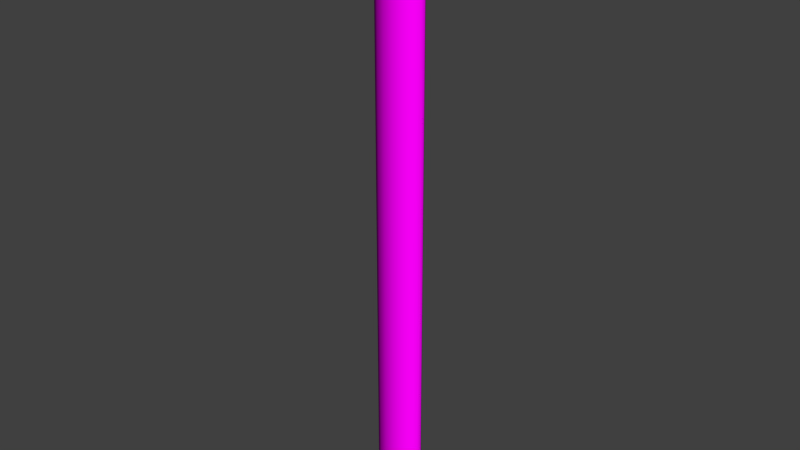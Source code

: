 # Source: decoration_labor_pipe_3.blend  (saved by Blender 2.70.0; exported with 4.5.12 LTS)
import bpy
from mathutils import Matrix  # noqa: F401  (used for matrix-valued properties, if any)

bpy.ops.wm.read_factory_settings(use_empty=True)
scene = bpy.context.scene
scene.name = 'Scene'

# ---- collections
col_collection_1 = bpy.data.collections.new('Collection 1'); scene.collection.children.link(col_collection_1)

# ---- images (referenced by path relative to the original .blend; pixels are not part of the script)
import os
ASSET_DIR = os.environ.get("B2B_ASSET_DIR", "")  # directory of the original .blend (textures are referenced by path, not embedded)
HERE = os.path.dirname(os.path.abspath(__file__))  # packed textures are extracted next to this script under _unpacked/

def load_image(name, relpath, width, height, colorspace="sRGB"):
    """Load a texture the original file referenced (path relative to the .blend, or extracted next to this script)."""
    p = next((c for c in (os.path.join(HERE, relpath), os.path.join(ASSET_DIR, relpath)) if relpath and os.path.exists(c)), "")
    if p:
        img = bpy.data.images.load(p, check_existing=True)
        img.name = name
    else:  # same state as the original file: an image datablock whose file is absent (Cycles renders it pink)
        img = bpy.data.images.new(name, width, height)
        img.source = "FILE"
        img.filepath = "//" + (relpath or name)
    img.colorspace_settings.name = colorspace
    return img
img_decoration_labor_metal_1_normal_jpg = load_image('decoration_labor_metal_1_normal.jpg', 'Texturen/decoration_labor_metal_1_normal.jpg', 1024, 1024, 'sRGB')
img_decoration_labor_metal_1_diffuse_jpg = load_image('decoration_labor_metal_1_diffuse.jpg', 'Texturen/decoration_labor_metal_1_diffuse.jpg', 1024, 1024, 'sRGB')

# ---- materials (node trees are filled in below, after node groups)
mat_decoration_labor_pipe_3_metal_1 = bpy.data.materials.new('decoration_labor_pipe_3_metal_1')
mat_decoration_labor_pipe_3_metal_1.alpha_threshold = 0.0
mat_decoration_labor_pipe_3_metal_1.roughness = 0.5
mat_decoration_labor_pipe_3_metal_1.line_color = (0.0, 0.0, 0.0, 1.0)

# ---- material node trees
mat_decoration_labor_pipe_3_metal_1.use_nodes = True; mat_decoration_labor_pipe_3_metal_1.node_tree.nodes.clear()
_N = mat_decoration_labor_pipe_3_metal_1.node_tree.nodes; _L = mat_decoration_labor_pipe_3_metal_1.node_tree.links
n0 = _N.new('ShaderNodeOutputMaterial'); n0.name = 'Material Output'; n0.location = (300, 300)
n1 = _N.new('ShaderNodeBsdfDiffuse'); n1.name = 'Diffuse BSDF'; n1.location = (10, 300)
n2 = _N.new('ShaderNodeTexCoord'); n2.name = 'Texture Coordinate'; n2.location = (-716, 318)
n3 = _N.new('ShaderNodeNormalMap'); n3.name = 'Normal Map'; n3.location = (-282, 60)
n4 = _N.new('ShaderNodeTexImage'); n4.name = 'Image Texture.001'; n4.location = (-479, 34)
n4.width = 140
n4.image = img_decoration_labor_metal_1_normal_jpg
n5 = _N.new('ShaderNodeTexImage'); n5.name = 'Image Texture'; n5.location = (-449, 309)
n5.width = 140
n5.image = img_decoration_labor_metal_1_diffuse_jpg
_L.new(n1.outputs[0], n0.inputs[0])
_L.new(n2.outputs[2], n5.inputs[0])
_L.new(n2.outputs[2], n4.inputs[0])
_L.new(n4.outputs[0], n3.inputs[1])
_L.new(n3.outputs[0], n1.inputs[2])
_L.new(n5.outputs[0], n1.inputs[0])
n0.is_active_output = True

# ---- world
world_world = bpy.data.worlds.new('World'); scene.world = world_world
world_world.color = (0.05088, 0.05088, 0.05088)
world_world.use_sun_shadow = False
world_world.sun_shadow_jitter_overblur = 0.0
world_world.cycles.sampling_method = 'MANUAL'
world_world.cycles.sample_map_resolution = 256

# ---- meshes
me_cylinder_018 = bpy.data.meshes.new('Cylinder.018')
me_cylinder_018.from_pydata([(0.0, 0.1344, -0.7915), (0.0, 0.1344, 2.93), (0.05145, 0.1242, -0.7915), (0.05145, 0.1242, 2.93), (0.09506, 0.09506, -0.7915), (0.09506, 0.09506, 2.93), (0.1242, 0.05145, -0.7915), (0.1242, 0.05145, 2.93), (0.1344, -5.876e-09, -0.7915), (0.1344, -5.876e-09, 2.93), (0.1242, -0.05145, -0.7915), (0.1242, -0.05145, 2.93), (0.09506, -0.09506, -0.7915), (0.09506, -0.09506, 2.93), (0.05145, -0.1242, -0.7915), (0.05145, -0.1242, 2.93), (2.03e-08, -0.1344, -0.7915), (2.03e-08, -0.1344, 2.93), (-0.05145, -0.1242, -0.7915), (-0.05145, -0.1242, 2.93), (-0.09506, -0.09506, -0.7915), (-0.09506, -0.09506, 2.93), (-0.1242, -0.05145, -0.7915), (-0.1242, -0.05145, 2.93), (-0.1344, 1.603e-09, -0.7915), (-0.1344, 1.603e-09, 2.93), (-0.1242, 0.05145, -0.7915), (-0.1242, 0.05145, 2.93), (-0.09506, 0.09506, -0.7915), (-0.09506, 0.09506, 2.93), (-0.05145, 0.1242, -0.7915), (-0.05145, 0.1242, 2.93), (-9.509e-10, 0.16, 2.93), (0.06121, 0.1478, 2.93), (0.1131, 0.1131, 2.93), (0.1478, 0.06121, 2.93), (0.16, -7.277e-09, 2.93), (0.1478, -0.06121, 2.93), (0.1131, -0.1131, 2.93), (0.06121, -0.1478, 2.93), (2.32e-08, -0.16, 2.93), (-0.06121, -0.1478, 2.93), (-0.1131, -0.1131, 2.93), (-0.1478, -0.06121, 2.93), (-0.16, 1.622e-09, 2.93), (-0.1478, 0.06121, 2.93), (-0.1131, 0.1131, 2.93), (-0.06121, 0.1478, 2.93), (-9.509e-10, 0.16, 3.012), (0.06121, 0.1478, 3.012), (0.1131, 0.1131, 3.012), (0.1478, 0.06121, 3.012), (0.16, -7.277e-09, 3.012), (0.1478, -0.06121, 3.012), (0.1131, -0.1131, 3.012), (0.06121, -0.1478, 3.012), (2.32e-08, -0.16, 3.012), (-0.06121, -0.1478, 3.012), (-0.1131, -0.1131, 3.012), (-0.1478, -0.06121, 3.012), (-0.16, 1.622e-09, 3.012), (-0.1478, 0.06121, 3.012), (-0.1131, 0.1131, 3.012), (-0.06121, 0.1478, 3.012), (-5.656e-07, 0.16, -0.7915), (-0.06121, 0.1478, -0.7915), (-0.1131, 0.1131, -0.7915), (-0.1478, 0.06121, -0.7915), (-0.16, 1.123e-07, -0.7915), (-0.1478, -0.06121, -0.7915), (-0.1131, -0.1131, -0.7915), (-0.06121, -0.1478, -0.7915), (-5.898e-07, -0.16, -0.7915), (0.06121, -0.1478, -0.7915), (0.1131, -0.1131, -0.7915), (0.1478, -0.06121, -0.7915), (0.16, 1.212e-07, -0.7915), (0.1478, 0.06121, -0.7915), (0.1131, 0.1131, -0.7915), (0.06121, 0.1478, -0.7915), (-6.75e-07, 0.16, -0.8729), (-0.06121, 0.1478, -0.8729), (-0.1131, 0.1131, -0.8729), (-0.1478, 0.06121, -0.8729), (-0.16, 1.342e-07, -0.8729), (-0.1478, -0.06121, -0.8729), (-0.1131, -0.1131, -0.8729), (-0.06121, -0.1478, -0.8729), (-6.992e-07, -0.16, -0.8729), (0.06121, -0.1478, -0.8729), (0.1131, -0.1131, -0.8729), (0.1478, -0.06121, -0.8729), (0.16, 1.431e-07, -0.8729), (0.1478, 0.06121, -0.8729), (0.1131, 0.1131, -0.8729), (0.06121, 0.1478, -0.8729)], [], [(0, 1, 3, 2), (2, 3, 5, 4), (4, 5, 7, 6), (6, 7, 9, 8), (8, 9, 11, 10), (10, 11, 13, 12), (12, 13, 15, 14), (14, 15, 17, 16), (16, 17, 19, 18), (18, 19, 21, 20), (20, 21, 23, 22), (22, 23, 25, 24), (24, 25, 27, 26), (26, 27, 29, 28), (19, 17, 40, 41), (30, 31, 1, 0), (28, 29, 31, 30), (0, 2, 4, 6, 8, 10, 12, 14, 16, 18, 20, 22, 24, 26, 28, 30), (33, 32, 48, 49), (25, 23, 43, 44), (9, 7, 35, 36), (31, 29, 46, 47), (15, 13, 38, 39), (21, 19, 41, 42), (5, 3, 33, 34), (27, 25, 44, 45), (11, 9, 36, 37), (1, 31, 47, 32), (3, 1, 32, 33), (17, 15, 39, 40), (23, 21, 42, 43), (7, 5, 34, 35), (29, 27, 45, 46), (13, 11, 37, 38), (49, 48, 63, 62, 61, 60, 59, 58, 57, 56, 55, 54, 53, 52, 51, 50), (44, 43, 59, 60), (42, 41, 57, 58), (40, 39, 55, 56), (38, 37, 53, 54), (36, 35, 51, 52), (47, 46, 62, 63), (34, 33, 49, 50), (45, 44, 60, 61), (43, 42, 58, 59), (41, 40, 56, 57), (39, 38, 54, 55), (37, 36, 52, 53), (32, 47, 63, 48), (35, 34, 50, 51), (46, 45, 61, 62), (20, 22, 69, 70), (4, 6, 77, 78), (26, 28, 66, 67), (10, 12, 74, 75), (16, 18, 71, 72), (30, 0, 64, 65), (0, 2, 79, 64), (22, 24, 68, 69), (6, 8, 76, 77), (28, 30, 65, 66), (12, 14, 73, 74), (18, 20, 70, 71), (2, 4, 78, 79), (24, 26, 67, 68), (8, 10, 75, 76), (14, 16, 72, 73), (65, 64, 80, 81), (81, 80, 95, 94, 93, 92, 91, 90, 89, 88, 87, 86, 85, 84, 83, 82), (76, 75, 91, 92), (74, 73, 89, 90), (72, 71, 87, 88), (70, 69, 85, 86), (68, 67, 83, 84), (79, 78, 94, 95), (66, 65, 81, 82), (77, 76, 92, 93), (75, 74, 90, 91), (73, 72, 88, 89), (71, 70, 86, 87), (69, 68, 84, 85), (64, 79, 95, 80), (67, 66, 82, 83), (78, 77, 93, 94)])
me_cylinder_018.polygons.foreach_set('use_smooth', [True] * 83)
_uv = me_cylinder_018.uv_layers.new(name='UVMap')
_uv.uv.foreach_set('vector', [0.1425, 0.9907, 0.1425, 0.0131, 0.1696, 0.0131, 0.1696, 0.9907, 0.1696, 0.9907, 0.1696, 0.0131, 0.1967, 0.0131, 0.1967, 0.9907, 0.1967, 0.9907, 0.1967, 0.0131, 0.2238, 0.0131, 0.2238, 0.9907, 0.2238, 0.9907, 0.2238, 0.0131, 0.2509, 0.0131, 0.2509, 0.9907, 0.2509, 0.9907, 0.2509, 0.0131, 0.278, 0.0131, 0.278, 0.9907, 0.278, 0.9907, 0.278, 0.0131, 0.3051, 0.0131, 0.3051, 0.9907, 0.3051, 0.9907, 0.3051, 0.0131, 0.3322, 0.0131, 0.3322, 0.9907, 0.3322, 0.9907, 0.3322, 0.0131, 0.3593, 0.0131, 0.3593, 0.9907, 0.3593, 0.9907, 0.3593, 0.0131, 0.3864, 0.0131, 0.3864, 0.9907, 0.3864, 0.9907, 0.3864, 0.0131, 0.4135, 0.0131, 0.4135, 0.9907, 0.4135, 0.9907, 0.4135, 0.0131, 0.4406, 0.0131, 0.4406, 0.9907, 0.006964, 0.9907, 0.006964, 0.0131, 0.03407, 0.0131, 0.03407, 0.9907, 0.03407, 0.9907, 0.03407, 0.0131, 0.06117, 0.0131, 0.06117, 0.9907, 0.06117, 0.9907, 0.06117, 0.0131, 0.08828, 0.0131, 0.08828, 0.9907, -0.1257, -0.4666, -0.1051, -0.4125, -0.1296, -0.4001, -0.152, -0.4597, 0.1154, 0.9907, 0.1154, 0.0131, 0.1425, 0.0131, 0.1425, 0.9907, 0.08828, 0.9907, 0.08828, 0.0131, 0.1154, 0.0131, 0.1154, 0.9907, 0.8913, 1.002, 0.9452, 1.024, 0.9864, 1.065, 1.009, 1.119, 1.009, 1.177, 0.9864, 1.231, 0.9452, 1.273, 0.8913, 1.295, 0.833, 1.295, 0.7792, 1.273, 0.738, 1.231, 0.7157, 1.177, 0.7157, 1.119, 0.738, 1.065, 0.7792, 1.024, 0.833, 1.002, 0.2621, -0.2603, 0.3204, -0.2932, 0.3229, -0.2898, 0.2638, -0.2565, 0.4217, -0.5255, 0.4198, -0.5892, 0.4514, -0.5958, 0.4515, -0.5229, 0.07412, -0.2715, 0.1332, -0.2637, 0.1326, -0.2354, 0.06744, -0.2441, 0.3491, -0.3575, 0.3851, -0.4075, 0.4106, -0.393, 0.3707, -0.338, -0.07325, -0.3639, -0.0315, -0.3229, -0.04877, -0.3011, -0.09466, -0.3464, -0.1343, -0.5234, -0.1257, -0.4666, -0.152, -0.4597, -0.1609, -0.5224, 0.193, -0.2688, 0.2507, -0.2867, 0.2621, -0.2603, 0.1985, -0.2408, 0.4097, -0.4643, 0.4217, -0.5255, 0.4515, -0.5229, 0.4379, -0.4555, 0.01836, -0.2915, 0.07412, -0.2715, 0.06744, -0.2441, 0.00607, -0.2664, 0.3036, -0.3167, 0.3491, -0.3575, 0.3707, -0.338, 0.3204, -0.2932, 0.2507, -0.2867, 0.3036, -0.3167, 0.3204, -0.2932, 0.2621, -0.2603, -0.1051, -0.4125, -0.07325, -0.3639, -0.09466, -0.3464, -0.1296, -0.4001, -0.1293, -0.5806, -0.1343, -0.5234, -0.1609, -0.5224, -0.1562, -0.5884, 0.1332, -0.2637, 0.193, -0.2688, 0.1985, -0.2408, 0.1326, -0.2354, 0.3851, -0.4075, 0.4097, -0.4643, 0.4379, -0.4555, 0.4106, -0.393, -0.0315, -0.3229, 0.01836, -0.2915, 0.00607, -0.2664, -0.04877, -0.3011, 0.646, 1.231, 0.6195, 1.295, 0.5704, 1.344, 0.5064, 1.371, 0.437, 1.371, 0.3729, 1.344, 0.3239, 1.295, 0.2973, 1.231, 0.2973, 1.162, 0.3239, 1.097, 0.3729, 1.048, 0.437, 1.022, 0.5064, 1.022, 0.5704, 1.048, 0.6195, 1.097, 0.646, 1.162, 0.4515, -0.5229, 0.4514, -0.5958, 0.4557, -0.5958, 0.4557, -0.5225, -0.1609, -0.5224, -0.152, -0.4597, -0.1559, -0.4586, -0.165, -0.5223, -0.1296, -0.4001, -0.09466, -0.3464, -0.09776, -0.3438, -0.1331, -0.3983, -0.04877, -0.3011, 0.00607, -0.2664, 0.004301, -0.2627, -0.05127, -0.2979, 0.06744, -0.2441, 0.1326, -0.2354, 0.1325, -0.2312, 0.06649, -0.2401, 0.3707, -0.338, 0.4106, -0.393, 0.4143, -0.3909, 0.3739, -0.3352, 0.1985, -0.2408, 0.2621, -0.2603, 0.2638, -0.2565, 0.1993, -0.2367, 0.4379, -0.4555, 0.4515, -0.5229, 0.4557, -0.5225, 0.442, -0.4543, -0.1562, -0.5884, -0.1609, -0.5224, -0.165, -0.5223, -0.1604, -0.5887, -0.152, -0.4597, -0.1296, -0.4001, -0.1331, -0.3983, -0.1559, -0.4586, -0.09466, -0.3464, -0.04877, -0.3011, -0.05127, -0.2979, -0.09776, -0.3438, 0.00607, -0.2664, 0.06744, -0.2441, 0.06649, -0.2401, 0.004301, -0.2627, 0.3204, -0.2932, 0.3707, -0.338, 0.3739, -0.3352, 0.3229, -0.2898, 0.1326, -0.2354, 0.1985, -0.2408, 0.1993, -0.2367, 0.1325, -0.2312, 0.4106, -0.393, 0.4379, -0.4555, 0.442, -0.4543, 0.4143, -0.3909, 0.6331, 0.6644, 0.5922, 0.7057, 0.5681, 0.6901, 0.6167, 0.6408, 0.7991, 0.9113, 0.8401, 0.8702, 0.8639, 0.8864, 0.8149, 0.9354, 0.5704, 0.8171, 0.5927, 0.8704, 0.5687, 0.8862, 0.5418, 0.8229, 0.862, 0.758, 0.8395, 0.7044, 0.8633, 0.6881, 0.8902, 0.752, 0.7446, 0.6416, 0.6866, 0.6419, 0.6805, 0.6138, 0.7498, 0.6133, 0.6338, 0.9114, 0.6874, 0.9335, 0.6815, 0.9617, 0.6176, 0.9351, 0.6874, 0.9335, 0.7455, 0.9335, 0.7508, 0.9618, 0.6815, 0.9617, 0.5922, 0.7057, 0.5702, 0.7593, 0.542, 0.7541, 0.5681, 0.6901, 0.8401, 0.8702, 0.8622, 0.8163, 0.89, 0.8217, 0.8639, 0.8864, 0.5927, 0.8704, 0.6338, 0.9114, 0.6176, 0.9351, 0.5687, 0.8862, 0.8395, 0.7044, 0.7983, 0.6636, 0.814, 0.6394, 0.8633, 0.6881, 0.6866, 0.6419, 0.6331, 0.6644, 0.6167, 0.6408, 0.6805, 0.6138, 0.7455, 0.9335, 0.7991, 0.9113, 0.8149, 0.9354, 0.7508, 0.9618, 0.5702, 0.7593, 0.5704, 0.8171, 0.5418, 0.8229, 0.542, 0.7541, 0.8622, 0.8163, 0.862, 0.758, 0.8902, 0.752, 0.89, 0.8217, 0.7983, 0.6636, 0.7446, 0.6416, 0.7498, 0.6133, 0.814, 0.6394, 0.6176, 0.9351, 0.6815, 0.9617, 0.6806, 0.966, 0.6151, 0.9388, 0.6925, -0.5134, 0.7566, -0.54, 0.8259, -0.54, 0.89, -0.5134, 0.9391, -0.4644, 0.9656, -0.4003, 0.9656, -0.3309, 0.9391, -0.2669, 0.89, -0.2178, 0.8259, -0.1913, 0.7566, -0.1913, 0.6925, -0.2178, 0.6435, -0.2669, 0.6169, -0.3309, 0.6169, -0.4003, 0.6435, -0.4644, 0.89, 0.8217, 0.8902, 0.752, 0.8945, 0.751, 0.8945, 0.8226, 0.8633, 0.6881, 0.814, 0.6394, 0.8163, 0.6357, 0.8669, 0.6855, 0.7498, 0.6133, 0.6805, 0.6138, 0.6796, 0.6095, 0.7506, 0.6089, 0.6167, 0.6408, 0.5681, 0.6901, 0.5644, 0.6877, 0.6142, 0.6371, 0.542, 0.7541, 0.5418, 0.8229, 0.5376, 0.8237, 0.5377, 0.7533, 0.7508, 0.9618, 0.8149, 0.9354, 0.8173, 0.9391, 0.7516, 0.9662, 0.5687, 0.8862, 0.6176, 0.9351, 0.6151, 0.9388, 0.565, 0.8886, 0.8639, 0.8864, 0.89, 0.8217, 0.8945, 0.8226, 0.8676, 0.8889, 0.8902, 0.752, 0.8633, 0.6881, 0.8669, 0.6855, 0.8945, 0.751, 0.814, 0.6394, 0.7498, 0.6133, 0.7506, 0.6089, 0.8163, 0.6357, 0.6805, 0.6138, 0.6167, 0.6408, 0.6142, 0.6371, 0.6796, 0.6095, 0.5681, 0.6901, 0.542, 0.7541, 0.5377, 0.7533, 0.5644, 0.6877, 0.6815, 0.9617, 0.7508, 0.9618, 0.7516, 0.9662, 0.6806, 0.966, 0.5418, 0.8229, 0.5687, 0.8862, 0.565, 0.8886, 0.5376, 0.8237, 0.8149, 0.9354, 0.8639, 0.8864, 0.8676, 0.8889, 0.8173, 0.9391])
me_cylinder_018.materials.append(mat_decoration_labor_pipe_3_metal_1)
me_cylinder_018.use_remesh_preserve_volume = False
me_cylinder_018.use_remesh_preserve_attributes = False
me_cylinder_018.use_mirror_vertex_groups = False
me_cylinder_018.update()

# ---- objects
ob_cylinder_001 = bpy.data.objects.new('Cylinder.001', me_cylinder_018)

# ---- transforms, parenting, visibility, modifiers, constraints
ob_cylinder_001.location = (8.0, -0.9, 1.0)
ob_cylinder_001.lineart.crease_threshold = 0.0
_m = ob_cylinder_001.modifiers.new('EdgeSplit', 'EDGE_SPLIT')

# ---- collection membership
col_collection_1.objects.link(ob_cylinder_001)

# ---- scene / render settings (as saved in the file)
scene.frame_start = 1; scene.frame_end = 250; scene.frame_set(1)
scene.render.engine = 'CYCLES'
scene.render.resolution_percentage = 50
scene.render.dither_intensity = 0.0
scene.cycles.use_denoising = False
scene.cycles.samples = 10
scene.cycles.sampling_pattern = 'TABULATED_SOBOL'
scene.cycles.light_sampling_threshold = 0.0
scene.cycles.use_adaptive_sampling = False
scene.cycles.use_light_tree = False
scene.cycles.blur_glossy = 0.0
scene.cycles.volume_bounces = 1
scene.cycles.pixel_filter_type = 'GAUSSIAN'
scene.cycles.sample_clamp_indirect = 0.0
scene.view_settings.view_transform = 'Standard'
bpy.context.view_layer.update()

# ---- added for rendering (the .blend has no active camera and no usable light): camera, sun
cam_auto = bpy.data.cameras.new('AutoCamera')
cam_auto.lens = 50.0
cam_auto.sensor_width = 36.0
cam_auto.clip_end = 1000.0
ob_auto_camera = bpy.data.objects.new('AutoCamera', cam_auto)
scene.collection.objects.link(ob_auto_camera)
ob_auto_camera.location = (11.6187, -5.24243, 4.96446)
ob_auto_camera.rotation_euler = (1.09748, -7.21219e-08, 0.694738)
scene.camera = ob_auto_camera
light_auto_sun = bpy.data.lights.new('AutoSun', 'SUN')
light_auto_sun.energy = 3.0
light_auto_sun.angle = 0.0523599
ob_auto_sun = bpy.data.objects.new('AutoSun', light_auto_sun)
scene.collection.objects.link(ob_auto_sun)
ob_auto_sun.rotation_euler = (0.872665, 0.174533, 0.523599)
bpy.context.view_layer.update()
